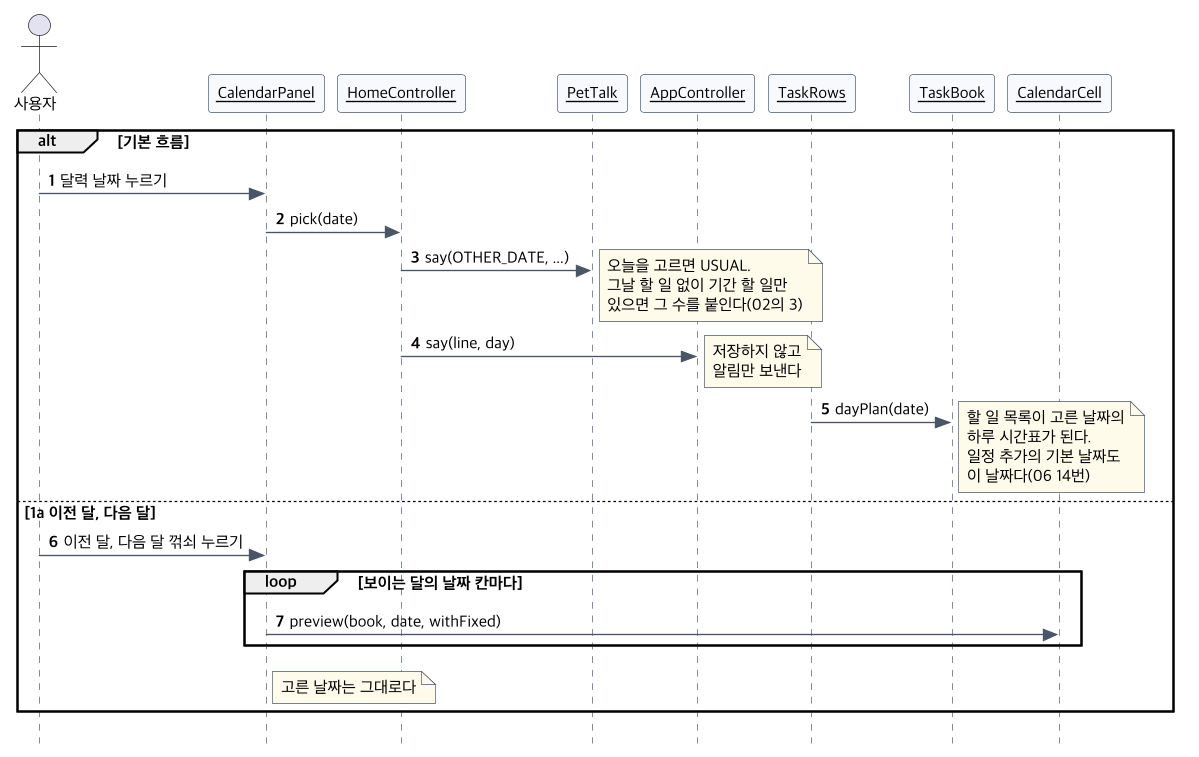

The diagram above was rendered by PlantUML. Its source (embedded in the PNG):
@startuml seq-uc09
!include seq-common.iuml
actor 사용자
$obj(CalendarPanel)
$obj(HomeController)
$obj(PetTalk)
$obj(AppController)
$obj(TaskRows)
$obj(TaskBook)
$obj(CalendarCell)
alt 기본 흐름
  사용자 -> CalendarPanel : 달력 날짜 누르기
  CalendarPanel -> HomeController : pick(date)
  HomeController -> PetTalk : say(OTHER_DATE, ...)
  note right : 오늘을 고르면 USUAL.\n그날 할 일 없이 기간 할 일만\n있으면 그 수를 붙인다(02의 3)
  HomeController -> AppController : say(line, day)
  note right : 저장하지 않고\n알림만 보낸다
  TaskRows -> TaskBook : dayPlan(date)
  note right : 할 일 목록이 고른 날짜의\n하루 시간표가 된다.\n일정 추가의 기본 날짜도\n이 날짜다(06 14번)
else 1a 이전 달, 다음 달
  사용자 -> CalendarPanel : 이전 달, 다음 달 꺾쇠 누르기
  loop 보이는 달의 날짜 칸마다
    CalendarPanel -> CalendarCell : preview(book, date, withFixed)
  end
  note right of CalendarPanel : 고른 날짜는 그대로다
end
@enduml